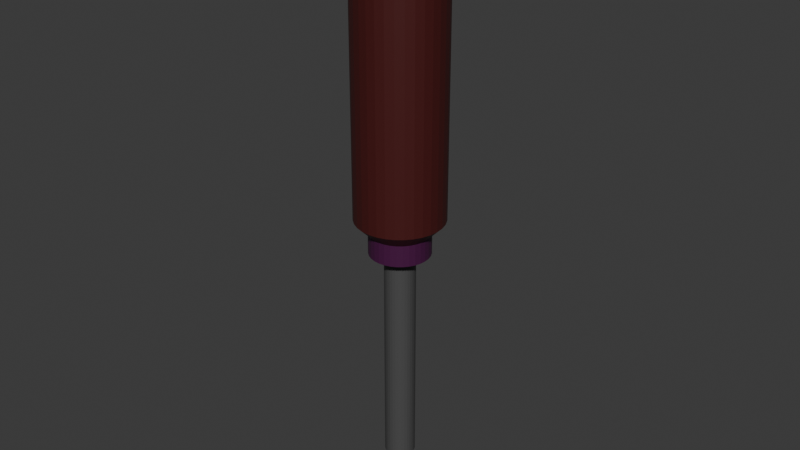 # Source: obeng_plus.blend  (saved by Blender 5.1.29; exported with 4.5.12 LTS)
import bpy
from mathutils import Matrix  # noqa: F401  (used for matrix-valued properties, if any)

bpy.ops.wm.read_factory_settings(use_empty=True)
scene = bpy.context.scene
scene.name = 'Scene'

# ---- collections
col_collection = bpy.data.collections.new('Collection'); scene.collection.children.link(col_collection)

# ---- materials (node trees are filled in below, after node groups)
mat_material_001 = bpy.data.materials.new('Material.001')
mat_material_001.use_backface_culling_lightprobe_volume = False
mat_material_002 = bpy.data.materials.new('Material.002')
mat_material_002.use_backface_culling_lightprobe_volume = False
mat_material_003 = bpy.data.materials.new('Material.003')
mat_material_003.use_backface_culling_lightprobe_volume = False

# ---- material node trees
mat_material_001.use_nodes = True; mat_material_001.node_tree.nodes.clear()
_N = mat_material_001.node_tree.nodes; _L = mat_material_001.node_tree.links
n0 = _N.new('ShaderNodeBsdfPrincipled'); n0.name = 'Principled BSDF'; n0.location = (-200, 100)
n0.inputs[0].default_value = (0.07532, 0.07532, 0.07532, 1.0)
n1 = _N.new('ShaderNodeOutputMaterial'); n1.name = 'Material Output'; n1.location = (200, 100)
_L.new(n0.outputs[0], n1.inputs[0])
n1.is_active_output = True
mat_material_002.use_nodes = True; mat_material_002.node_tree.nodes.clear()
_N = mat_material_002.node_tree.nodes; _L = mat_material_002.node_tree.links
n0 = _N.new('ShaderNodeBsdfPrincipled'); n0.name = 'Principled BSDF'; n0.location = (-200, 100)
n0.inputs[0].default_value = (0.0672, 0.008649, 0.008012, 1.0)
n1 = _N.new('ShaderNodeOutputMaterial'); n1.name = 'Material Output'; n1.location = (200, 100)
_L.new(n0.outputs[0], n1.inputs[0])
n1.is_active_output = True
mat_material_003.use_nodes = True; mat_material_003.node_tree.nodes.clear()
_N = mat_material_003.node_tree.nodes; _L = mat_material_003.node_tree.links
n0 = _N.new('ShaderNodeBsdfPrincipled'); n0.name = 'Principled BSDF'; n0.location = (-200, 100)
n0.inputs[0].default_value = (0.0672, 0.005441, 0.05545, 1.0)
n1 = _N.new('ShaderNodeOutputMaterial'); n1.name = 'Material Output'; n1.location = (200, 100)
_L.new(n0.outputs[0], n1.inputs[0])
n1.is_active_output = True

# ---- world
world_world = bpy.data.worlds.new('World'); scene.world = world_world
world_world.use_nodes = True; world_world.node_tree.nodes.clear()
_N = world_world.node_tree.nodes; _L = world_world.node_tree.links
n0 = _N.new('ShaderNodeOutputWorld'); n0.name = 'World Output'; n0.location = (200, 100)
n1 = _N.new('ShaderNodeBackground'); n1.name = 'Background'; n1.location = (-200, 100)
n1.inputs[0].default_value = (0.05088, 0.05088, 0.05088, 1.0)
_L.new(n1.outputs[0], n0.inputs[0])
n0.is_active_output = True
world_world.color = (0.05088, 0.05088, 0.05088)
world_world.sun_shadow_jitter_overblur = 0.0

# ---- meshes
me_cylinder = bpy.data.meshes.new('Cylinder')
me_cylinder.from_pydata([(0.0805, 0.3916, -9.153), (0.002757, 1.149, -0.7149), (0.1551, 0.369, -9.153), (0.2268, 1.127, -0.7149), (0.2237, 0.3323, -9.153), (0.4422, 1.061, -0.7149), (0.2837, 0.2829, -9.153), (0.6406, 0.955, -0.7149), (0.3329, 0.2228, -9.153), (0.8143, 0.8121, -0.7149), (0.3694, 0.1541, -9.153), (0.9568, 0.638, -0.7149), (0.3918, 0.07943, -9.153), (1.062, 0.4393, -0.7149), (0.3993, 0.00163, -9.153), (1.127, 0.2238, -0.7149), (0.3914, -0.07636, -9.153), (1.149, -0.0003606, -0.7149), (0.3684, -0.1515, -9.153), (1.126, -0.2244, -0.7149), (0.3311, -0.2209, -9.153), (1.06, -0.4399, -0.7149), (0.281, -0.2818, -9.153), (0.9534, -0.6384, -0.7149), (0.22, -0.3317, -9.153), (0.8102, -0.8124, -0.7149), (0.1505, -0.3688, -9.153), (0.6358, -0.9552, -0.7149), (0.0753, -0.3916, -9.153), (0.437, -1.061, -0.7149), (-0.002712, -0.3993, -9.153), (0.2214, -1.127, -0.7149), (-0.08049, -0.3916, -9.153), (-0.002757, -1.149, -0.7149), (-0.1551, -0.369, -9.153), (-0.2268, -1.127, -0.7149), (-0.2237, -0.3323, -9.153), (-0.4422, -1.061, -0.7149), (-0.2837, -0.2829, -9.153), (-0.6406, -0.955, -0.7149), (-0.3329, -0.2228, -9.153), (-0.8143, -0.8121, -0.7149), (-0.3694, -0.1541, -9.153), (-0.9568, -0.638, -0.7149), (-0.3918, -0.07943, -9.153), (-1.062, -0.4393, -0.7149), (-0.3993, -0.00163, -9.153), (-1.127, -0.2238, -0.7149), (-0.3914, 0.07636, -9.153), (-1.149, 0.0003605, -0.7149), (-0.3684, 0.1515, -9.153), (-1.126, 0.2244, -0.7149), (-0.3311, 0.2209, -9.153), (-1.06, 0.4399, -0.7149), (-0.281, 0.2818, -9.153), (-0.9534, 0.6384, -0.7149), (-0.22, 0.3317, -9.153), (-0.8102, 0.8124, -0.7149), (-0.1505, 0.3688, -9.153), (-0.6358, 0.9552, -0.7149), (-0.07529, 0.3916, -9.153), (-0.437, 1.061, -0.7149), (0.002716, 0.3993, -9.153), (-0.2214, 1.127, -0.7149), (0.2268, 1.127, 2.687), (0.002757, 1.149, 2.687), (0.4422, 1.061, 2.687), (0.6406, 0.955, 2.687), (0.8143, 0.8121, 2.687), (0.9568, 0.638, 2.687), (1.062, 0.4393, 2.687), (1.127, 0.2238, 2.687), (1.149, -0.0003606, 2.687), (1.126, -0.2244, 2.687), (1.06, -0.4399, 2.687), (0.9534, -0.6384, 2.687), (0.8102, -0.8124, 2.687), (0.6358, -0.9552, 2.687), (0.437, -1.061, 2.687), (0.2214, -1.127, 2.687), (-0.002757, -1.149, 2.687), (-0.2268, -1.127, 2.687), (-0.4422, -1.061, 2.687), (-0.6406, -0.955, 2.687), (-0.8143, -0.8121, 2.687), (-0.9568, -0.638, 2.687), (-1.062, -0.4393, 2.687), (-1.127, -0.2238, 2.687), (-1.149, 0.0003605, 2.687), (-1.126, 0.2244, 2.687), (-1.06, 0.4399, 2.687), (-0.9534, 0.6384, 2.687), (-0.8102, 0.8124, 2.687), (-0.6358, 0.9552, 2.687), (-0.437, 1.061, 2.687), (-0.2214, 1.127, 2.687), (0.167, 0.8259, 4.42), (0.2268, 1.127, 4.115), (0.002757, 1.149, 4.115), (0.002739, 0.8421, 4.42), (0.3247, 0.778, 4.42), (0.4422, 1.061, 4.115), (0.47, 0.7003, 4.42), (0.6406, 0.955, 4.115), (0.5972, 0.5956, 4.42), (0.8143, 0.8121, 4.115), (0.7015, 0.4681, 4.42), (0.9568, 0.638, 4.115), (0.7789, 0.3226, 4.42), (1.062, 0.4393, 4.115), (0.8264, 0.1647, 4.42), (1.127, 0.2238, 4.115), (0.8421, 0.0004538, 4.42), (1.149, -0.0003606, 4.115), (0.8255, -0.1639, 4.42), (1.126, -0.2244, 4.115), (0.7771, -0.3219, 4.42), (1.06, -0.4399, 4.115), (0.6989, -0.4676, 4.42), (0.9534, -0.6384, 4.115), (0.5937, -0.5953, 4.42), (0.8102, -0.8124, 4.115), (0.4657, -0.7001, 4.42), (0.6358, -0.9552, 4.115), (0.3198, -0.778, 4.42), (0.437, -1.061, 4.115), (0.1616, -0.8259, 4.42), (0.2214, -1.127, 4.115), (-0.002739, -0.8421, 4.42), (-0.002757, -1.149, 4.115), (-0.167, -0.8259, 4.42), (-0.2268, -1.127, 4.115), (-0.3247, -0.778, 4.42), (-0.4422, -1.061, 4.115), (-0.47, -0.7003, 4.42), (-0.6406, -0.955, 4.115), (-0.5972, -0.5956, 4.42), (-0.8143, -0.8121, 4.115), (-0.7015, -0.4681, 4.42), (-0.9568, -0.638, 4.115), (-0.7789, -0.3226, 4.42), (-1.062, -0.4393, 4.115), (-0.8264, -0.1647, 4.42), (-1.127, -0.2238, 4.115), (-0.8421, -0.0004534, 4.42), (-1.149, 0.0003605, 4.115), (-0.8255, 0.1639, 4.42), (-1.126, 0.2244, 4.115), (-0.7771, 0.3219, 4.42), (-1.06, 0.4399, 4.115), (-0.6989, 0.4676, 4.42), (-0.9534, 0.6384, 4.115), (-0.5937, 0.5953, 4.42), (-0.8102, 0.8124, 4.115), (-0.4657, 0.7001, 4.42), (-0.6358, 0.9552, 4.115), (-0.3198, 0.778, 4.42), (-0.437, 1.061, 4.115), (-0.1616, 0.8259, 4.42), (-0.2214, 1.127, 4.115), (0.002736, 0.7877, -2.995), (0.002757, 1.149, -2.636), (0.1563, 0.7725, -2.995), (0.2268, 1.127, -2.636), (0.3039, 0.7277, -2.995), (0.4422, 1.061, -2.636), (0.4397, 0.655, -2.995), (0.6406, 0.955, -2.636), (0.5587, 0.5572, -2.995), (0.8143, 0.8121, -2.636), (0.6562, 0.4379, -2.995), (0.9568, 0.638, -2.636), (0.7285, 0.3019, -2.995), (1.062, 0.4393, -2.636), (0.7729, 0.1542, -2.995), (1.127, 0.2238, -2.636), (0.7877, 0.0005983, -2.995), (1.149, -0.0003606, -2.636), (0.7721, -0.1531, -2.995), (1.126, -0.2244, -2.636), (0.7269, -0.301, -2.995), (1.06, -0.4399, -2.636), (0.6536, -0.4373, -2.995), (0.9534, -0.6384, -2.636), (0.5552, -0.5568, -2.995), (0.8102, -0.8124, -2.636), (0.4355, -0.6548, -2.995), (0.6358, -0.9552, -2.636), (0.299, -0.7277, -2.995), (0.437, -1.061, -2.636), (0.151, -0.7725, -2.995), (0.2214, -1.127, -2.636), (-0.002736, -0.7877, -2.995), (-0.002757, -1.149, -2.636), (-0.1563, -0.7725, -2.995), (-0.2268, -1.127, -2.636), (-0.3039, -0.7277, -2.995), (-0.4422, -1.061, -2.636), (-0.4397, -0.655, -2.995), (-0.6406, -0.955, -2.636), (-0.5587, -0.5572, -2.995), (-0.8143, -0.8121, -2.636), (-0.6562, -0.4379, -2.995), (-0.9568, -0.638, -2.636), (-0.7285, -0.3019, -2.995), (-1.062, -0.4393, -2.636), (-0.7729, -0.1542, -2.995), (-1.127, -0.2238, -2.636), (-0.7877, -0.0005982, -2.995), (-1.149, 0.0003605, -2.636), (-0.7721, 0.1531, -2.995), (-1.126, 0.2244, -2.636), (-0.7269, 0.301, -2.995), (-1.06, 0.4399, -2.636), (-0.6536, 0.4373, -2.995), (-0.9534, 0.6384, -2.636), (-0.5552, 0.5568, -2.995), (-0.8102, 0.8124, -2.636), (-0.4355, 0.6548, -2.995), (-0.6358, 0.9552, -2.636), (-0.299, 0.7277, -2.995), (-0.437, 1.061, -2.636), (-0.151, 0.7725, -2.995), (-0.2214, 1.127, -2.636), (0.002736, 0.7877, -3.56), (-0.151, 0.7725, -3.56), (-0.299, 0.7277, -3.56), (-0.4355, 0.6548, -3.56), (-0.5552, 0.5568, -3.56), (-0.6536, 0.4373, -3.56), (-0.7269, 0.301, -3.56), (-0.7721, 0.1531, -3.56), (-0.7877, -0.0005982, -3.56), (-0.7729, -0.1542, -3.56), (-0.7285, -0.3019, -3.56), (-0.6562, -0.4379, -3.56), (-0.5587, -0.5572, -3.56), (-0.4397, -0.655, -3.56), (-0.3039, -0.7277, -3.56), (-0.1563, -0.7725, -3.56), (-0.002736, -0.7877, -3.56), (0.151, -0.7725, -3.56), (0.299, -0.7277, -3.56), (0.4355, -0.6548, -3.56), (0.5552, -0.5568, -3.56), (0.6536, -0.4373, -3.56), (0.7269, -0.301, -3.56), (0.7721, -0.1531, -3.56), (0.7877, 0.0005983, -3.56), (0.7729, 0.1542, -3.56), (0.7285, 0.3019, -3.56), (0.6562, 0.4379, -3.56), (0.5587, 0.5572, -3.56), (0.4397, 0.655, -3.56), (0.3039, 0.7277, -3.56), (0.1563, 0.7725, -3.56), (-0.07529, 0.3916, -3.56), (-0.151, 0.7725, -3.56), (-0.1505, 0.3688, -3.56), (-0.299, 0.7277, -3.56), (-0.22, 0.3317, -3.56), (-0.4355, 0.6548, -3.56), (-0.281, 0.2818, -3.56), (-0.5552, 0.5568, -3.56), (-0.3311, 0.2209, -3.56), (-0.6536, 0.4373, -3.56), (-0.3684, 0.1515, -3.56), (-0.7269, 0.301, -3.56), (-0.3914, 0.07636, -3.56), (-0.7721, 0.1531, -3.56), (-0.3993, -0.00163, -3.56), (-0.7877, -0.0005982, -3.56), (-0.3918, -0.07943, -3.56), (-0.7729, -0.1542, -3.56), (-0.3694, -0.1541, -3.56), (-0.7285, -0.3019, -3.56), (-0.3329, -0.2228, -3.56), (-0.6562, -0.4379, -3.56), (-0.2837, -0.2829, -3.56), (-0.5587, -0.5572, -3.56), (-0.2237, -0.3323, -3.56), (-0.4397, -0.655, -3.56), (-0.1551, -0.369, -3.56), (-0.3039, -0.7277, -3.56), (-0.08049, -0.3916, -3.56), (-0.1563, -0.7725, -3.56), (-0.002714, -0.3993, -3.56), (-0.002736, -0.7877, -3.56), (0.0753, -0.3916, -3.56), (0.151, -0.7725, -3.56), (0.1505, -0.3688, -3.56), (0.299, -0.7277, -3.56), (0.22, -0.3317, -3.56), (0.4355, -0.6548, -3.56), (0.281, -0.2818, -3.56), (0.5552, -0.5568, -3.56), (0.3311, -0.2209, -3.56), (0.6536, -0.4373, -3.56), (0.3684, -0.1515, -3.56), (0.7269, -0.301, -3.56), (0.3914, -0.07636, -3.56), (0.7721, -0.1531, -3.56), (0.3993, 0.00163, -3.56), (0.7877, 0.0005983, -3.56), (0.3918, 0.07943, -3.56), (0.7729, 0.1542, -3.56), (0.3694, 0.1541, -3.56), (0.7285, 0.3019, -3.56), (0.3329, 0.2228, -3.56), (0.6562, 0.4379, -3.56), (0.2837, 0.2829, -3.56), (0.5587, 0.5572, -3.56), (0.2237, 0.3323, -3.56), (0.4397, 0.655, -3.56), (0.1551, 0.369, -3.56), (0.3039, 0.7277, -3.56), (0.002736, 0.7877, -3.56), (0.002714, 0.3993, -3.56), (0.08049, 0.3916, -3.56), (0.1563, 0.7725, -3.56), (0.1551, 0.369, -9.543), (-1.55e-05, 5.169e-06, -9.933), (0.0805, 0.3916, -9.543), (0.2837, 0.2829, -9.543), (0.2237, 0.3323, -9.543), (0.3694, 0.1541, -9.543), (0.3329, 0.2228, -9.543), (0.3993, 0.00163, -9.543), (0.3918, 0.07943, -9.543), (0.3684, -0.1515, -9.543), (0.3914, -0.07636, -9.543), (0.281, -0.2818, -9.543), (0.3311, -0.2209, -9.543), (0.1505, -0.3688, -9.543), (0.22, -0.3317, -9.543), (-0.002712, -0.3993, -9.543), (0.0753, -0.3916, -9.543), (-0.1551, -0.369, -9.543), (-0.08049, -0.3916, -9.543), (-0.2837, -0.2829, -9.543), (-0.2237, -0.3323, -9.543), (-0.3694, -0.1541, -9.543), (-0.3329, -0.2228, -9.543), (-0.3993, -0.00163, -9.543), (-0.3918, -0.07943, -9.543), (-0.3684, 0.1515, -9.543), (-0.3914, 0.07636, -9.543), (-0.281, 0.2818, -9.543), (-0.3311, 0.2209, -9.543), (-0.1505, 0.3688, -9.543), (-0.22, 0.3317, -9.543), (-0.07529, 0.3916, -9.543), (0.002716, 0.3993, -9.543), (-0.0002626, 0.001951, -10.07), (0.08025, 0.3936, -9.681), (0.399, 0.003577, -9.681), (0.3916, 0.08138, -9.681), (0.3911, -0.07441, -9.681), (-0.002962, -0.3973, -9.681), (0.07505, -0.3896, -9.681), (-0.08074, -0.3897, -9.681), (-0.3995, 0.0003171, -9.681), (-0.3921, -0.07749, -9.681), (-0.3916, 0.0783, -9.681), (-0.07554, 0.3935, -9.681), (0.002466, 0.4012, -9.681)], [], [(166, 168, 252, 253), (210, 212, 230, 231), (192, 194, 239, 240), (174, 176, 248, 249), (218, 220, 226, 227), (200, 202, 235, 236), (182, 184, 244, 245), (262, 260, 56, 54), (208, 210, 231, 232), (190, 192, 240, 241), (172, 174, 249, 250), (216, 218, 227, 228), (198, 200, 236, 237), (180, 182, 245, 246), (162, 164, 254, 255), (206, 208, 232, 233), (188, 190, 241, 242), (170, 172, 250, 251), (214, 216, 228, 229), (196, 198, 237, 238), (178, 180, 246, 247), (160, 162, 255, 224), (204, 206, 233, 234), (186, 188, 242, 243), (168, 170, 251, 252), (222, 160, 224, 225), (212, 214, 229, 230), (194, 196, 238, 239), (176, 178, 247, 248), (49, 47, 87, 88), (220, 222, 225, 226), (202, 204, 234, 235), (184, 186, 243, 244), (5, 3, 64, 66), (23, 21, 74, 75), (41, 39, 83, 84), (59, 57, 92, 93), (15, 13, 70, 71), (33, 31, 79, 80), (51, 49, 88, 89), (7, 5, 66, 67), (25, 23, 75, 76), (43, 41, 84, 85), (61, 59, 93, 94), (17, 15, 71, 72), (35, 33, 80, 81), (53, 51, 89, 90), (9, 7, 67, 68), (27, 25, 76, 77), (45, 43, 85, 86), (63, 61, 94, 95), (19, 17, 72, 73), (37, 35, 81, 82), (55, 53, 90, 91), (11, 9, 68, 69), (29, 27, 77, 78), (47, 45, 86, 87), (3, 1, 65, 64), (1, 63, 95, 65), (21, 19, 73, 74), (39, 37, 82, 83), (57, 55, 91, 92), (13, 11, 69, 70), (31, 29, 78, 79), (97, 98, 99, 96), (101, 97, 96, 100), (103, 101, 100, 102), (105, 103, 102, 104), (107, 105, 104, 106), (109, 107, 106, 108), (111, 109, 108, 110), (113, 111, 110, 112), (115, 113, 112, 114), (117, 115, 114, 116), (119, 117, 116, 118), (121, 119, 118, 120), (123, 121, 120, 122), (125, 123, 122, 124), (127, 125, 124, 126), (129, 127, 126, 128), (131, 129, 128, 130), (133, 131, 130, 132), (135, 133, 132, 134), (137, 135, 134, 136), (139, 137, 136, 138), (141, 139, 138, 140), (143, 141, 140, 142), (145, 143, 142, 144), (147, 145, 144, 146), (149, 147, 146, 148), (151, 149, 148, 150), (153, 151, 150, 152), (155, 153, 152, 154), (157, 155, 154, 156), (159, 157, 156, 158), (98, 159, 158, 99), (64, 65, 98, 97), (96, 99, 158, 156, 154, 152, 150, 148, 146, 144, 142, 140, 138, 136, 134, 132, 130, 128, 126, 124, 122, 120, 118, 116, 114, 112, 110, 108, 106, 104, 102, 100), (66, 64, 97, 101), (65, 95, 159, 98), (67, 66, 101, 103), (68, 67, 103, 105), (69, 68, 105, 107), (70, 69, 107, 109), (71, 70, 109, 111), (72, 71, 111, 113), (73, 72, 113, 115), (74, 73, 115, 117), (75, 74, 117, 119), (76, 75, 119, 121), (77, 76, 121, 123), (78, 77, 123, 125), (79, 78, 125, 127), (80, 79, 127, 129), (81, 80, 129, 131), (82, 81, 131, 133), (83, 82, 133, 135), (84, 83, 135, 137), (85, 84, 137, 139), (86, 85, 139, 141), (87, 86, 141, 143), (88, 87, 143, 145), (89, 88, 145, 147), (90, 89, 147, 149), (91, 90, 149, 151), (92, 91, 151, 153), (93, 92, 153, 155), (94, 93, 155, 157), (95, 94, 157, 159), (161, 163, 162, 160), (163, 165, 164, 162), (165, 167, 166, 164), (167, 169, 168, 166), (169, 171, 170, 168), (171, 173, 172, 170), (173, 175, 174, 172), (175, 177, 176, 174), (177, 179, 178, 176), (179, 181, 180, 178), (181, 183, 182, 180), (183, 185, 184, 182), (185, 187, 186, 184), (187, 189, 188, 186), (189, 191, 190, 188), (191, 193, 192, 190), (193, 195, 194, 192), (195, 197, 196, 194), (197, 199, 198, 196), (199, 201, 200, 198), (201, 203, 202, 200), (203, 205, 204, 202), (205, 207, 206, 204), (207, 209, 208, 206), (209, 211, 210, 208), (211, 213, 212, 210), (213, 215, 214, 212), (215, 217, 216, 214), (217, 219, 218, 216), (219, 221, 220, 218), (221, 223, 222, 220), (223, 161, 160, 222), (164, 166, 253, 254), (161, 1, 3, 163), (223, 63, 1, 161), (163, 3, 5, 165), (165, 5, 7, 167), (167, 7, 9, 169), (169, 9, 11, 171), (171, 11, 13, 173), (173, 13, 15, 175), (175, 15, 17, 177), (177, 17, 19, 179), (179, 19, 21, 181), (181, 21, 23, 183), (183, 23, 25, 185), (185, 25, 27, 187), (187, 27, 29, 189), (189, 29, 31, 191), (191, 31, 33, 193), (193, 33, 35, 195), (195, 35, 37, 197), (197, 37, 39, 199), (199, 39, 41, 201), (201, 41, 43, 203), (203, 43, 45, 205), (205, 45, 47, 207), (207, 47, 49, 209), (209, 49, 51, 211), (211, 51, 53, 213), (213, 53, 55, 215), (215, 55, 57, 217), (217, 57, 59, 219), (219, 59, 61, 221), (221, 61, 63, 223), (306, 304, 12, 10), (288, 286, 30, 28), (314, 312, 4, 2), (296, 294, 22, 20), (278, 276, 40, 38), (260, 258, 58, 56), (304, 302, 14, 12), (286, 284, 32, 30), (268, 266, 50, 48), (312, 310, 6, 4), (294, 292, 24, 22), (276, 274, 42, 40), (258, 256, 60, 58), (302, 300, 16, 14), (284, 282, 34, 32), (266, 264, 52, 50), (310, 308, 8, 6), (292, 290, 26, 24), (274, 272, 44, 42), (256, 317, 62, 60), (317, 318, 0, 62), (300, 298, 18, 16), (282, 280, 36, 34), (264, 262, 54, 52), (308, 306, 10, 8), (290, 288, 28, 26), (272, 270, 46, 44), (318, 314, 2, 0), (298, 296, 20, 18), (280, 278, 38, 36), (317, 256, 257, 316), (256, 258, 259, 257), (258, 260, 261, 259), (260, 262, 263, 261), (262, 264, 265, 263), (264, 266, 267, 265), (266, 268, 269, 267), (268, 270, 271, 269), (270, 272, 273, 271), (272, 274, 275, 273), (274, 276, 277, 275), (276, 278, 279, 277), (278, 280, 281, 279), (280, 282, 283, 281), (282, 284, 285, 283), (284, 286, 287, 285), (286, 288, 289, 287), (288, 290, 291, 289), (290, 292, 293, 291), (292, 294, 295, 293), (294, 296, 297, 295), (296, 298, 299, 297), (298, 300, 301, 299), (300, 302, 303, 301), (302, 304, 305, 303), (304, 306, 307, 305), (306, 308, 309, 307), (308, 310, 311, 309), (310, 312, 313, 311), (312, 314, 315, 313), (314, 318, 319, 315), (318, 317, 316, 319), (316, 257, 225, 224), (270, 268, 48, 46), (257, 259, 226, 225), (259, 261, 227, 226), (261, 263, 228, 227), (263, 265, 229, 228), (265, 267, 230, 229), (267, 269, 231, 230), (269, 271, 232, 231), (271, 273, 233, 232), (273, 275, 234, 233), (275, 277, 235, 234), (277, 279, 236, 235), (279, 281, 237, 236), (281, 283, 238, 237), (283, 285, 239, 238), (285, 287, 240, 239), (287, 289, 241, 240), (289, 291, 242, 241), (291, 293, 243, 242), (293, 295, 244, 243), (295, 297, 245, 244), (297, 299, 246, 245), (299, 301, 247, 246), (301, 303, 248, 247), (303, 305, 249, 248), (305, 307, 250, 249), (307, 309, 251, 250), (309, 311, 252, 251), (311, 313, 253, 252), (313, 315, 254, 253), (315, 319, 255, 254), (319, 316, 224, 255), (321, 322, 320), (321, 324, 323), (321, 326, 325), (321, 330, 329), (321, 332, 331), (321, 334, 333), (351, 352, 365, 364), (321, 338, 337), (321, 340, 339), (321, 342, 341), (321, 346, 345), (321, 348, 347), (321, 350, 349), (321, 349, 351), (321, 320, 324), (321, 323, 326), (321, 325, 328), (321, 329, 332), (321, 331, 334), (321, 333, 336), (321, 328, 356, 353), (321, 337, 340), (321, 339, 342), (321, 341, 344), (335, 338, 360, 358), (321, 345, 348), (321, 347, 350), (0, 2, 320, 322), (2, 4, 324, 320), (62, 0, 322, 352), (4, 6, 323, 324), (6, 8, 326, 323), (8, 10, 325, 326), (10, 12, 328, 325), (12, 14, 327, 328), (14, 16, 330, 327), (16, 18, 329, 330), (18, 20, 332, 329), (20, 22, 331, 332), (22, 24, 334, 331), (24, 26, 333, 334), (26, 28, 336, 333), (28, 30, 335, 336), (30, 32, 338, 335), (32, 34, 337, 338), (34, 36, 340, 337), (36, 38, 339, 340), (38, 40, 342, 339), (40, 42, 341, 342), (42, 44, 344, 341), (44, 46, 343, 344), (46, 48, 346, 343), (48, 50, 345, 346), (50, 52, 348, 345), (52, 54, 347, 348), (54, 56, 350, 347), (56, 58, 349, 350), (58, 60, 351, 349), (60, 62, 352, 351), (353, 356, 355), (353, 359, 358), (353, 362, 361), (353, 365, 354), (353, 355, 357), (353, 358, 360), (353, 361, 363), (353, 364, 365), (328, 327, 355, 356), (322, 321, 353, 354), (321, 336, 359, 353), (336, 335, 358, 359), (330, 321, 353, 357), (321, 344, 362, 353), (327, 330, 357, 355), (321, 351, 364, 353), (344, 343, 361, 362), (338, 321, 353, 360), (343, 346, 363, 361), (346, 321, 353, 363), (352, 322, 354, 365)])
me_cylinder.polygons.foreach_set('material_index', [2, 2, 2, 2, 2, 2, 2, 0, 2, 2, 2, 2, 2, 2, 2, 2, 2, 2, 2, 2, 2, 2, 2, 2, 2, 2, 2, 2, 2, 1, 2, 2, 2, 1, 1, 1, 1, 1, 1, 1, 1, 1, 1, 1, 1, 1, 1, 1, 1, 1, 1, 1, 1, 1, 1, 1, 1, 1, 1, 1, 1, 1, 1, 1, 1, 1, 1, 1, 1, 1, 1, 1, 1, 1, 1, 1, 1, 1, 1, 1, 1, 1, 1, 1, 1, 1, 1, 1, 1, 1, 1, 1, 1, 1, 1, 1, 1, 1, 1, 1, 1, 1, 1, 1, 1, 1, 1, 1, 1, 1, 1, 1, 1, 1, 1, 1, 1, 1, 1, 1, 1, 1, 1, 1, 1, 1, 1, 1, 1, 1, 1, 1, 1, 1, 1, 1, 1, 1, 1, 1, 1, 1, 1, 1, 1, 1, 1, 1, 1, 1, 1, 1, 1, 1, 1, 1, 1, 1, 1, 1, 1, 2, 1, 1, 1, 1, 1, 1, 1, 1, 1, 1, 1, 1, 1, 1, 1, 1, 1, 1, 1, 1, 1, 1, 1, 1, 1, 1, 1, 1, 1, 1, 1, 1, 0, 0, 0, 0, 0, 0, 0, 0, 0, 0, 0, 0, 0, 0, 0, 0, 0, 0, 0, 0, 0, 0, 0, 0, 0, 0, 0, 0, 0, 0, 2, 2, 2, 2, 2, 2, 2, 2, 2, 2, 2, 2, 2, 2, 2, 2, 2, 2, 2, 2, 2, 2, 2, 2, 2, 2, 2, 2, 2, 2, 2, 2, 2, 0, 2, 2, 2, 2, 2, 2, 2, 2, 2, 2, 2, 2, 2, 2, 2, 2, 2, 2, 2, 2, 2, 2, 2, 2, 2, 2, 2, 2, 2, 2, 2, 0, 0, 0, 0, 0, 0, 0, 0, 0, 0, 0, 0, 0, 0, 0, 0, 0, 0, 0, 0, 0, 0, 0, 0, 0, 0, 0, 0, 0, 0, 0, 0, 0, 0, 0, 0, 0, 0, 0, 0, 0, 0, 0, 0, 0, 0, 0, 0, 0, 0, 0, 0, 0, 0, 0, 0, 0, 0, 0, 0, 0, 0, 0, 0, 0, 0, 0, 0, 0, 0, 0, 0, 0, 0, 0, 0, 0, 0, 0, 0])
_uv = me_cylinder.uv_layers.new(name='UVMap')
_uv.uv.foreach_set('vector', [0.9063, 0.5, 0.875, 0.5, 0.875, 0.5, 0.9063, 0.5, 0.2187, 0.5, 0.1875, 0.5, 0.1875, 0.5, 0.2187, 0.5, 0.5, 0.5, 0.4688, 0.5, 0.4688, 0.5, 0.5, 0.5, 0.7812, 0.5, 0.75, 0.5, 0.75, 0.5, 0.7812, 0.5, 0.09375, 0.5, 0.0625, 0.5, 0.0625, 0.5, 0.09375, 0.5, 0.375, 0.5, 0.3437, 0.5, 0.3437, 0.5, 0.375, 0.5, 0.6562, 0.5, 0.625, 0.5, 0.625, 0.5, 0.6562, 0.5, 0.6911, 0.3089, 0.7039, 0.3193, 0.7039, 0.3193, 0.6911, 0.3089, 0.25, 0.5, 0.2187, 0.5, 0.2187, 0.5, 0.25, 0.5, 0.5313, 0.5, 0.5, 0.5, 0.5, 0.5, 0.5313, 0.5, 0.8125, 0.5, 0.7812, 0.5, 0.7812, 0.5, 0.8125, 0.5, 0.125, 0.5, 0.09375, 0.5, 0.09375, 0.5, 0.125, 0.5, 0.4063, 0.5, 0.375, 0.5, 0.375, 0.5, 0.4063, 0.5, 0.6875, 0.5, 0.6562, 0.5, 0.6562, 0.5, 0.6875, 0.5, 0.9688, 0.5, 0.9375, 0.5, 0.9375, 0.5, 0.9688, 0.5, 0.2812, 0.5, 0.25, 0.5, 0.25, 0.5, 0.2812, 0.5, 0.5625, 0.5, 0.5313, 0.5, 0.5313, 0.5, 0.5625, 0.5, 0.8437, 0.5, 0.8125, 0.5, 0.8125, 0.5, 0.8437, 0.5, 0.1562, 0.5, 0.125, 0.5, 0.125, 0.5, 0.1562, 0.5, 0.4375, 0.5, 0.4063, 0.5, 0.4063, 0.5, 0.4375, 0.5, 0.7187, 0.5, 0.6875, 0.5, 0.6875, 0.5, 0.7187, 0.5, 0.9951, 0.5, 0.9688, 0.5, 0.9688, 0.5, 0.9951, 0.5, 0.3125, 0.5, 0.2812, 0.5, 0.2812, 0.5, 0.3125, 0.5, 0.5938, 0.5, 0.5625, 0.5, 0.5625, 0.5, 0.5938, 0.5, 0.875, 0.5, 0.8437, 0.5, 0.8437, 0.5, 0.875, 0.5, 0.03125, 0.5, 0.00491, 0.5, 0.00491, 0.5, 0.03125, 0.5, 0.1875, 0.5, 0.1562, 0.5, 0.1562, 0.5, 0.1875, 0.5, 0.4688, 0.5, 0.4375, 0.5, 0.4375, 0.5, 0.4688, 0.5, 0.75, 0.5, 0.7187, 0.5, 0.7187, 0.5, 0.75, 0.5, 0.25, 1.0, 0.2812, 1.0, 0.2812, 1.0, 0.25, 1.0, 0.0625, 0.5, 0.03125, 0.5, 0.03125, 0.5, 0.0625, 0.5, 0.3437, 0.5, 0.3125, 0.5, 0.3125, 0.5, 0.3437, 0.5, 0.625, 0.5, 0.5938, 0.5, 0.5938, 0.5, 0.625, 0.5, 0.9375, 1.0, 0.9688, 1.0, 0.9688, 1.0, 0.9375, 1.0, 0.6562, 1.0, 0.6875, 1.0, 0.6875, 1.0, 0.6562, 1.0, 0.375, 1.0, 0.4062, 1.0, 0.4062, 1.0, 0.375, 1.0, 0.09375, 1.0, 0.125, 1.0, 0.125, 1.0, 0.09375, 1.0, 0.7812, 1.0, 0.8125, 1.0, 0.8125, 1.0, 0.7812, 1.0, 0.5, 1.0, 0.5312, 1.0, 0.5312, 1.0, 0.5, 1.0, 0.2188, 1.0, 0.25, 1.0, 0.25, 1.0, 0.2188, 1.0, 0.9062, 1.0, 0.9375, 1.0, 0.9375, 1.0, 0.9062, 1.0, 0.625, 1.0, 0.6562, 1.0, 0.6562, 1.0, 0.625, 1.0, 0.3438, 1.0, 0.375, 1.0, 0.375, 1.0, 0.3438, 1.0, 0.0625, 1.0, 0.09375, 1.0, 0.09375, 1.0, 0.0625, 1.0, 0.75, 1.0, 0.7812, 1.0, 0.7812, 1.0, 0.75, 1.0, 0.4688, 1.0, 0.5, 1.0, 0.5, 1.0, 0.4688, 1.0, 0.1875, 1.0, 0.2188, 1.0, 0.2188, 1.0, 0.1875, 1.0, 0.875, 1.0, 0.9062, 1.0, 0.9062, 1.0, 0.875, 1.0, 0.5938, 1.0, 0.625, 1.0, 0.625, 1.0, 0.5938, 1.0, 0.3125, 1.0, 0.3438, 1.0, 0.3438, 1.0, 0.3125, 1.0, 0.03125, 1.0, 0.0625, 1.0, 0.0625, 1.0, 0.03125, 1.0, 0.7188, 1.0, 0.75, 1.0, 0.75, 1.0, 0.7188, 1.0, 0.4375, 1.0, 0.4688, 1.0, 0.4688, 1.0, 0.4375, 1.0, 0.1562, 1.0, 0.1875, 1.0, 0.1875, 1.0, 0.1562, 1.0, 0.8438, 1.0, 0.875, 1.0, 0.875, 1.0, 0.8438, 1.0, 0.5625, 1.0, 0.5938, 1.0, 0.5938, 1.0, 0.5625, 1.0, 0.2812, 1.0, 0.3125, 1.0, 0.3125, 1.0, 0.2812, 1.0, 0.9688, 1.0, 1.0, 1.0, 1.0, 1.0, 0.9688, 1.0, 0.0, 1.0, 0.03125, 1.0, 0.03125, 1.0, 0.0, 1.0, 0.6875, 1.0, 0.7188, 1.0, 0.7188, 1.0, 0.6875, 1.0, 0.4062, 1.0, 0.4375, 1.0, 0.4375, 1.0, 0.4062, 1.0, 0.125, 1.0, 0.1562, 1.0, 0.1562, 1.0, 0.125, 1.0, 0.8125, 1.0, 0.8438, 1.0, 0.8438, 1.0, 0.8125, 1.0, 0.5312, 1.0, 0.5625, 1.0, 0.5625, 1.0, 0.5312, 1.0, 0.2968, 0.4854, 0.25, 0.49, 0.2501, 0.4259, 0.2845, 0.4226, 0.3418, 0.4717, 0.2968, 0.4854, 0.2845, 0.4226, 0.3174, 0.4126, 0.3833, 0.4496, 0.3418, 0.4717, 0.3174, 0.4126, 0.3478, 0.3963, 0.4197, 0.4197, 0.3833, 0.4496, 0.3478, 0.3963, 0.3745, 0.3745, 0.4496, 0.3833, 0.4197, 0.4197, 0.3745, 0.3745, 0.3963, 0.3478, 0.4717, 0.3418, 0.4496, 0.3833, 0.3963, 0.3478, 0.4126, 0.3174, 0.4854, 0.2968, 0.4717, 0.3418, 0.4126, 0.3174, 0.4226, 0.2845, 0.49, 0.25, 0.4854, 0.2968, 0.4226, 0.2845, 0.4259, 0.2501, 0.4854, 0.2032, 0.49, 0.25, 0.4259, 0.2501, 0.4226, 0.2158, 0.4717, 0.1582, 0.4854, 0.2032, 0.4226, 0.2158, 0.4125, 0.1828, 0.4496, 0.1167, 0.4717, 0.1582, 0.4125, 0.1828, 0.3963, 0.1523, 0.4197, 0.08029, 0.4496, 0.1167, 0.3963, 0.1523, 0.3744, 0.1256, 0.3833, 0.05045, 0.4197, 0.08029, 0.3744, 0.1256, 0.3477, 0.1037, 0.3418, 0.02827, 0.3833, 0.05045, 0.3477, 0.1037, 0.3172, 0.08746, 0.2968, 0.01461, 0.3418, 0.02827, 0.3172, 0.08746, 0.2842, 0.07744, 0.25, 0.01, 0.2968, 0.01461, 0.2842, 0.07744, 0.2499, 0.07405, 0.2032, 0.01461, 0.25, 0.01, 0.2499, 0.07405, 0.2155, 0.07743, 0.1582, 0.02827, 0.2032, 0.01461, 0.2155, 0.07743, 0.1826, 0.08743, 0.1167, 0.05045, 0.1582, 0.02827, 0.1826, 0.08743, 0.1522, 0.1037, 0.08029, 0.08029, 0.1167, 0.05045, 0.1522, 0.1037, 0.1255, 0.1255, 0.05045, 0.1167, 0.08029, 0.08029, 0.1255, 0.1255, 0.1037, 0.1522, 0.02827, 0.1582, 0.05045, 0.1167, 0.1037, 0.1522, 0.08743, 0.1826, 0.01461, 0.2032, 0.02827, 0.1582, 0.08743, 0.1826, 0.07743, 0.2155, 0.01, 0.25, 0.01461, 0.2032, 0.07743, 0.2155, 0.07405, 0.2499, 0.01461, 0.2968, 0.01, 0.25, 0.07405, 0.2499, 0.07744, 0.2842, 0.02827, 0.3418, 0.01461, 0.2968, 0.07744, 0.2842, 0.08746, 0.3172, 0.05045, 0.3833, 0.02827, 0.3418, 0.08746, 0.3172, 0.1037, 0.3477, 0.08029, 0.4197, 0.05045, 0.3833, 0.1037, 0.3477, 0.1256, 0.3744, 0.1167, 0.4496, 0.08029, 0.4197, 0.1256, 0.3744, 0.1523, 0.3963, 0.1582, 0.4717, 0.1167, 0.4496, 0.1523, 0.3963, 0.1828, 0.4125, 0.2032, 0.4854, 0.1582, 0.4717, 0.1828, 0.4125, 0.2158, 0.4226, 0.25, 0.49, 0.2032, 0.4854, 0.2158, 0.4226, 0.2501, 0.4259, 0.9688, 1.0, 1.0, 1.0, 1.0, 1.0, 0.9687, 1.0, 0.2845, 0.4226, 0.2501, 0.4259, 0.2158, 0.4226, 0.1828, 0.4125, 0.1523, 0.3963, 0.1256, 0.3744, 0.1037, 0.3477, 0.08746, 0.3172, 0.07744, 0.2842, 0.07405, 0.2499, 0.07743, 0.2155, 0.08743, 0.1826, 0.1037, 0.1522, 0.1255, 0.1255, 0.1522, 0.1037, 0.1826, 0.08743, 0.2155, 0.07743, 0.2499, 0.07405, 0.2842, 0.07744, 0.3172, 0.08746, 0.3477, 0.1037, 0.3744, 0.1256, 0.3963, 0.1523, 0.4125, 0.1828, 0.4226, 0.2158, 0.4259, 0.2501, 0.4226, 0.2845, 0.4126, 0.3174, 0.3963, 0.3478, 0.3745, 0.3745, 0.3478, 0.3963, 0.3174, 0.4126, 0.9375, 1.0, 0.9688, 1.0, 0.9687, 1.0, 0.9375, 1.0, 0.0, 1.0, 0.03125, 1.0, 0.03125, 1.0, 0.0, 1.0, 0.9062, 1.0, 0.9375, 1.0, 0.9375, 1.0, 0.9062, 1.0, 0.875, 1.0, 0.9062, 1.0, 0.9062, 1.0, 0.875, 1.0, 0.8438, 1.0, 0.875, 1.0, 0.875, 1.0, 0.8438, 1.0, 0.8125, 1.0, 0.8438, 1.0, 0.8438, 1.0, 0.8125, 1.0, 0.7812, 1.0, 0.8125, 1.0, 0.8125, 1.0, 0.7812, 1.0, 0.75, 1.0, 0.7812, 1.0, 0.7812, 1.0, 0.75, 1.0, 0.7188, 1.0, 0.75, 1.0, 0.75, 1.0, 0.7188, 1.0, 0.6875, 1.0, 0.7188, 1.0, 0.7188, 1.0, 0.6875, 1.0, 0.6562, 1.0, 0.6875, 1.0, 0.6875, 1.0, 0.6562, 1.0, 0.625, 1.0, 0.6562, 1.0, 0.6562, 1.0, 0.625, 1.0, 0.5938, 1.0, 0.625, 1.0, 0.625, 1.0, 0.5938, 1.0, 0.5625, 1.0, 0.5938, 1.0, 0.5938, 1.0, 0.5625, 1.0, 0.5312, 1.0, 0.5625, 1.0, 0.5625, 1.0, 0.5312, 1.0, 0.5, 1.0, 0.5312, 1.0, 0.5312, 1.0, 0.5, 1.0, 0.4688, 1.0, 0.5, 1.0, 0.5, 1.0, 0.4688, 1.0, 0.4375, 1.0, 0.4688, 1.0, 0.4688, 1.0, 0.4375, 1.0, 0.4062, 1.0, 0.4375, 1.0, 0.4375, 1.0, 0.4062, 1.0, 0.375, 1.0, 0.4062, 1.0, 0.4062, 1.0, 0.375, 1.0, 0.3438, 1.0, 0.375, 1.0, 0.375, 1.0, 0.3437, 1.0, 0.3125, 1.0, 0.3438, 1.0, 0.3437, 1.0, 0.3125, 1.0, 0.2812, 1.0, 0.3125, 1.0, 0.3125, 1.0, 0.2812, 1.0, 0.25, 1.0, 0.2812, 1.0, 0.2812, 1.0, 0.25, 1.0, 0.2188, 1.0, 0.25, 1.0, 0.25, 1.0, 0.2188, 1.0, 0.1875, 1.0, 0.2188, 1.0, 0.2188, 1.0, 0.1875, 1.0, 0.1562, 1.0, 0.1875, 1.0, 0.1875, 1.0, 0.1562, 1.0, 0.125, 1.0, 0.1562, 1.0, 0.1562, 1.0, 0.125, 1.0, 0.09375, 1.0, 0.125, 1.0, 0.125, 1.0, 0.09375, 1.0, 0.0625, 1.0, 0.09375, 1.0, 0.09375, 1.0, 0.0625, 1.0, 0.03125, 1.0, 0.0625, 1.0, 0.0625, 1.0, 0.03125, 1.0, 1.0, 0.5788, 0.9688, 0.5788, 0.9688, 0.5, 0.9951, 0.5, 0.9688, 0.5788, 0.9375, 0.5788, 0.9375, 0.5, 0.9688, 0.5, 0.9375, 0.5788, 0.9062, 0.5788, 0.9063, 0.5, 0.9375, 0.5, 0.9062, 0.5788, 0.875, 0.5788, 0.875, 0.5, 0.9063, 0.5, 0.875, 0.5788, 0.8438, 0.5788, 0.8437, 0.5, 0.875, 0.5, 0.8438, 0.5788, 0.8125, 0.5788, 0.8125, 0.5, 0.8437, 0.5, 0.8125, 0.5788, 0.7812, 0.5788, 0.7812, 0.5, 0.8125, 0.5, 0.7812, 0.5788, 0.75, 0.5788, 0.75, 0.5, 0.7812, 0.5, 0.75, 0.5788, 0.7188, 0.5788, 0.7187, 0.5, 0.75, 0.5, 0.7188, 0.5788, 0.6875, 0.5788, 0.6875, 0.5, 0.7187, 0.5, 0.6875, 0.5788, 0.6563, 0.5788, 0.6562, 0.5, 0.6875, 0.5, 0.6563, 0.5788, 0.625, 0.5788, 0.625, 0.5, 0.6562, 0.5, 0.625, 0.5788, 0.5938, 0.5788, 0.5938, 0.5, 0.625, 0.5, 0.5938, 0.5788, 0.5625, 0.5788, 0.5625, 0.5, 0.5938, 0.5, 0.5625, 0.5788, 0.5312, 0.5788, 0.5313, 0.5, 0.5625, 0.5, 0.5312, 0.5788, 0.5, 0.5788, 0.5, 0.5, 0.5313, 0.5, 0.5, 0.5788, 0.4687, 0.5788, 0.4688, 0.5, 0.5, 0.5, 0.4687, 0.5788, 0.4375, 0.5788, 0.4375, 0.5, 0.4688, 0.5, 0.4375, 0.5788, 0.4063, 0.5788, 0.4063, 0.5, 0.4375, 0.5, 0.4063, 0.5788, 0.375, 0.5788, 0.375, 0.5, 0.4063, 0.5, 0.375, 0.5788, 0.3438, 0.5788, 0.3437, 0.5, 0.375, 0.5, 0.3438, 0.5788, 0.3125, 0.5788, 0.3125, 0.5, 0.3437, 0.5, 0.3125, 0.5788, 0.2812, 0.5788, 0.2812, 0.5, 0.3125, 0.5, 0.2812, 0.5788, 0.25, 0.5788, 0.25, 0.5, 0.2812, 0.5, 0.25, 0.5788, 0.2188, 0.5788, 0.2187, 0.5, 0.25, 0.5, 0.2188, 0.5788, 0.1875, 0.5788, 0.1875, 0.5, 0.2187, 0.5, 0.1875, 0.5788, 0.1562, 0.5788, 0.1562, 0.5, 0.1875, 0.5, 0.1562, 0.5788, 0.125, 0.5788, 0.125, 0.5, 0.1562, 0.5, 0.125, 0.5788, 0.09375, 0.5788, 0.09375, 0.5, 0.125, 0.5, 0.09375, 0.5788, 0.0625, 0.5788, 0.0625, 0.5, 0.09375, 0.5, 0.0625, 0.5788, 0.03125, 0.5788, 0.03125, 0.5, 0.0625, 0.5, 0.03125, 0.5788, 0.0, 0.5788, 0.00491, 0.5, 0.03125, 0.5, 0.9375, 0.5, 0.9063, 0.5, 0.9063, 0.5, 0.9375, 0.5, 1.0, 0.5788, 1.0, 1.0, 0.9688, 1.0, 0.9688, 0.5788, 0.03125, 0.5788, 0.03125, 1.0, 0.0, 1.0, 0.0, 0.5788, 0.9688, 0.5788, 0.9688, 1.0, 0.9375, 1.0, 0.9375, 0.5788, 0.9375, 0.5788, 0.9375, 1.0, 0.9062, 1.0, 0.9062, 0.5788, 0.9062, 0.5788, 0.9062, 1.0, 0.875, 1.0, 0.875, 0.5788, 0.875, 0.5788, 0.875, 1.0, 0.8438, 1.0, 0.8438, 0.5788, 0.8438, 0.5788, 0.8438, 1.0, 0.8125, 1.0, 0.8125, 0.5788, 0.8125, 0.5788, 0.8125, 1.0, 0.7812, 1.0, 0.7812, 0.5788, 0.7812, 0.5788, 0.7812, 1.0, 0.75, 1.0, 0.75, 0.5788, 0.75, 0.5788, 0.75, 1.0, 0.7188, 1.0, 0.7188, 0.5788, 0.7188, 0.5788, 0.7188, 1.0, 0.6875, 1.0, 0.6875, 0.5788, 0.6875, 0.5788, 0.6875, 1.0, 0.6562, 1.0, 0.6563, 0.5788, 0.6563, 0.5788, 0.6562, 1.0, 0.625, 1.0, 0.625, 0.5788, 0.625, 0.5788, 0.625, 1.0, 0.5938, 1.0, 0.5938, 0.5788, 0.5938, 0.5788, 0.5938, 1.0, 0.5625, 1.0, 0.5625, 0.5788, 0.5625, 0.5788, 0.5625, 1.0, 0.5312, 1.0, 0.5312, 0.5788, 0.5312, 0.5788, 0.5312, 1.0, 0.5, 1.0, 0.5, 0.5788, 0.5, 0.5788, 0.5, 1.0, 0.4688, 1.0, 0.4687, 0.5788, 0.4687, 0.5788, 0.4688, 1.0, 0.4375, 1.0, 0.4375, 0.5788, 0.4375, 0.5788, 0.4375, 1.0, 0.4062, 1.0, 0.4063, 0.5788, 0.4063, 0.5788, 0.4062, 1.0, 0.375, 1.0, 0.375, 0.5788, 0.375, 0.5788, 0.375, 1.0, 0.3438, 1.0, 0.3438, 0.5788, 0.3438, 0.5788, 0.3438, 1.0, 0.3125, 1.0, 0.3125, 0.5788, 0.3125, 0.5788, 0.3125, 1.0, 0.2812, 1.0, 0.2812, 0.5788, 0.2812, 0.5788, 0.2812, 1.0, 0.25, 1.0, 0.25, 0.5788, 0.25, 0.5788, 0.25, 1.0, 0.2188, 1.0, 0.2188, 0.5788, 0.2188, 0.5788, 0.2188, 1.0, 0.1875, 1.0, 0.1875, 0.5788, 0.1875, 0.5788, 0.1875, 1.0, 0.1562, 1.0, 0.1562, 0.5788, 0.1562, 0.5788, 0.1562, 1.0, 0.125, 1.0, 0.125, 0.5788, 0.125, 0.5788, 0.125, 1.0, 0.09375, 1.0, 0.09375, 0.5788, 0.09375, 0.5788, 0.09375, 1.0, 0.0625, 1.0, 0.0625, 0.5788, 0.0625, 0.5788, 0.0625, 1.0, 0.03125, 1.0, 0.03125, 0.5788, 0.8271, 0.2822, 0.8318, 0.2666, 0.8318, 0.2666, 0.8271, 0.2822, 0.7659, 0.1682, 0.7496, 0.1666, 0.7496, 0.1666, 0.7659, 0.1682, 0.7822, 0.3271, 0.7966, 0.3194, 0.7966, 0.3194, 0.7822, 0.3271, 0.8193, 0.2039, 0.8089, 0.1911, 0.8089, 0.1911, 0.8193, 0.2039, 0.6909, 0.1909, 0.6806, 0.2034, 0.6806, 0.2034, 0.6909, 0.1909, 0.7039, 0.3193, 0.7184, 0.327, 0.7184, 0.327, 0.7039, 0.3193, 0.8318, 0.2666, 0.8334, 0.2504, 0.8334, 0.2504, 0.8318, 0.2666, 0.7496, 0.1666, 0.7334, 0.1682, 0.7334, 0.1682, 0.7496, 0.1666, 0.6682, 0.2659, 0.673, 0.2816, 0.673, 0.2816, 0.6682, 0.2659, 0.7966, 0.3194, 0.8091, 0.3091, 0.8091, 0.3091, 0.7966, 0.3194, 0.8089, 0.1911, 0.7961, 0.1807, 0.7961, 0.1807, 0.8089, 0.1911, 0.6806, 0.2034, 0.6729, 0.2178, 0.6729, 0.2178, 0.6806, 0.2034, 0.7184, 0.327, 0.7341, 0.3318, 0.7341, 0.3318, 0.7184, 0.327, 0.8334, 0.2504, 0.8318, 0.2341, 0.8318, 0.2341, 0.8334, 0.2504, 0.7334, 0.1682, 0.7178, 0.1729, 0.7178, 0.1729, 0.7334, 0.1682, 0.673, 0.2816, 0.6807, 0.2961, 0.6807, 0.2961, 0.673, 0.2816, 0.8091, 0.3091, 0.8194, 0.2966, 0.8194, 0.2966, 0.8091, 0.3091, 0.7961, 0.1807, 0.7816, 0.173, 0.7816, 0.173, 0.7961, 0.1807, 0.6729, 0.2178, 0.6682, 0.2334, 0.6682, 0.2334, 0.6729, 0.2178, 0.7341, 0.3318, 0.7504, 0.3334, 0.7504, 0.3334, 0.7341, 0.3318, 0.7504, 0.3334, 0.7666, 0.3318, 0.7666, 0.3318, 0.7504, 0.3334, 0.8318, 0.2341, 0.827, 0.2184, 0.827, 0.2184, 0.8318, 0.2341, 0.7178, 0.1729, 0.7034, 0.1806, 0.7034, 0.1806, 0.7178, 0.1729, 0.6807, 0.2961, 0.6911, 0.3089, 0.6911, 0.3089, 0.6807, 0.2961, 0.8194, 0.2966, 0.8271, 0.2822, 0.8271, 0.2822, 0.8194, 0.2966, 0.7816, 0.173, 0.7659, 0.1682, 0.7659, 0.1682, 0.7816, 0.173, 0.6682, 0.2334, 0.6666, 0.2496, 0.6666, 0.2496, 0.6682, 0.2334, 0.7666, 0.3318, 0.7822, 0.3271, 0.7822, 0.3271, 0.7666, 0.3318, 0.827, 0.2184, 0.8193, 0.2039, 0.8193, 0.2039, 0.827, 0.2184, 0.7034, 0.1806, 0.6909, 0.1909, 0.6909, 0.1909, 0.7034, 0.1806, 0.7504, 0.3334, 0.7341, 0.3318, 0.7181, 0.4114, 0.7502, 0.4146, 0.7341, 0.3318, 0.7184, 0.327, 0.6872, 0.402, 0.7181, 0.4114, 0.7184, 0.327, 0.7039, 0.3193, 0.6587, 0.3868, 0.6872, 0.402, 0.7039, 0.3193, 0.6911, 0.3089, 0.6337, 0.3663, 0.6587, 0.3868, 0.6911, 0.3089, 0.6807, 0.2961, 0.6132, 0.3413, 0.6337, 0.3663, 0.6807, 0.2961, 0.673, 0.2816, 0.598, 0.3128, 0.6132, 0.3413, 0.673, 0.2816, 0.6682, 0.2659, 0.5886, 0.2819, 0.598, 0.3128, 0.6682, 0.2659, 0.6666, 0.2496, 0.5854, 0.2498, 0.5886, 0.2819, 0.6666, 0.2496, 0.6682, 0.2334, 0.5886, 0.2177, 0.5854, 0.2498, 0.6682, 0.2334, 0.6729, 0.2178, 0.5979, 0.1869, 0.5886, 0.2177, 0.6729, 0.2178, 0.6806, 0.2034, 0.6131, 0.1585, 0.5979, 0.1869, 0.6806, 0.2034, 0.6909, 0.1909, 0.6336, 0.1336, 0.6131, 0.1585, 0.6909, 0.1909, 0.7034, 0.1806, 0.6585, 0.1131, 0.6336, 0.1336, 0.7034, 0.1806, 0.7178, 0.1729, 0.6869, 0.09795, 0.6585, 0.1131, 0.7178, 0.1729, 0.7334, 0.1682, 0.7177, 0.08859, 0.6869, 0.09795, 0.7334, 0.1682, 0.7496, 0.1666, 0.7498, 0.08543, 0.7177, 0.08859, 0.7496, 0.1666, 0.7659, 0.1682, 0.7819, 0.0886, 0.7498, 0.08543, 0.7659, 0.1682, 0.7816, 0.173, 0.8128, 0.09797, 0.7819, 0.0886, 0.7816, 0.173, 0.7961, 0.1807, 0.8413, 0.1132, 0.8128, 0.09797, 0.7961, 0.1807, 0.8089, 0.1911, 0.8663, 0.1337, 0.8413, 0.1132, 0.8089, 0.1911, 0.8193, 0.2039, 0.8868, 0.1587, 0.8663, 0.1337, 0.8193, 0.2039, 0.827, 0.2184, 0.902, 0.1872, 0.8868, 0.1587, 0.827, 0.2184, 0.8318, 0.2341, 0.9114, 0.2181, 0.902, 0.1872, 0.8318, 0.2341, 0.8334, 0.2504, 0.9146, 0.2502, 0.9114, 0.2181, 0.8334, 0.2504, 0.8318, 0.2666, 0.9114, 0.2823, 0.9146, 0.2502, 0.8318, 0.2666, 0.8271, 0.2822, 0.9021, 0.3131, 0.9114, 0.2823, 0.8271, 0.2822, 0.8194, 0.2966, 0.8869, 0.3415, 0.9021, 0.3131, 0.8194, 0.2966, 0.8091, 0.3091, 0.8664, 0.3664, 0.8869, 0.3415, 0.8091, 0.3091, 0.7966, 0.3194, 0.8415, 0.3869, 0.8664, 0.3664, 0.7966, 0.3194, 0.7822, 0.3271, 0.8131, 0.4021, 0.8415, 0.3869, 0.7822, 0.3271, 0.7666, 0.3318, 0.7823, 0.4114, 0.8131, 0.4021, 0.7666, 0.3318, 0.7504, 0.3334, 0.7502, 0.4146, 0.7823, 0.4114, 0.7502, 0.4146, 0.7181, 0.4114, 0.7181, 0.4114, 0.7502, 0.4146, 0.6666, 0.2496, 0.6682, 0.2659, 0.6682, 0.2659, 0.6666, 0.2496, 0.7181, 0.4114, 0.6872, 0.402, 0.6872, 0.402, 0.7181, 0.4114, 0.6872, 0.402, 0.6587, 0.3868, 0.6587, 0.3868, 0.6872, 0.402, 0.6587, 0.3868, 0.6337, 0.3663, 0.6337, 0.3663, 0.6587, 0.3868, 0.6337, 0.3663, 0.6132, 0.3413, 0.6132, 0.3413, 0.6337, 0.3663, 0.6132, 0.3413, 0.598, 0.3128, 0.598, 0.3128, 0.6132, 0.3413, 0.598, 0.3128, 0.5886, 0.2819, 0.5886, 0.2819, 0.598, 0.3128, 0.5886, 0.2819, 0.5854, 0.2498, 0.5854, 0.2498, 0.5886, 0.2819, 0.5854, 0.2498, 0.5886, 0.2177, 0.5886, 0.2177, 0.5854, 0.2498, 0.5886, 0.2177, 0.5979, 0.1869, 0.5979, 0.1869, 0.5886, 0.2177, 0.5979, 0.1869, 0.6131, 0.1585, 0.6131, 0.1585, 0.5979, 0.1869, 0.6131, 0.1585, 0.6336, 0.1336, 0.6336, 0.1336, 0.6131, 0.1585, 0.6336, 0.1336, 0.6585, 0.1131, 0.6585, 0.1131, 0.6336, 0.1336, 0.6585, 0.1131, 0.6869, 0.09795, 0.6869, 0.09795, 0.6585, 0.1131, 0.6869, 0.09795, 0.7177, 0.08859, 0.7177, 0.08859, 0.6869, 0.09795, 0.7177, 0.08859, 0.7498, 0.08543, 0.7498, 0.08543, 0.7177, 0.08859, 0.7498, 0.08543, 0.7819, 0.0886, 0.7819, 0.0886, 0.7498, 0.08543, 0.7819, 0.0886, 0.8128, 0.09797, 0.8128, 0.09797, 0.7819, 0.0886, 0.8128, 0.09797, 0.8413, 0.1132, 0.8413, 0.1132, 0.8128, 0.09797, 0.8413, 0.1132, 0.8663, 0.1337, 0.8663, 0.1337, 0.8413, 0.1132, 0.8663, 0.1337, 0.8868, 0.1587, 0.8868, 0.1587, 0.8663, 0.1337, 0.8868, 0.1587, 0.902, 0.1872, 0.902, 0.1872, 0.8868, 0.1587, 0.902, 0.1872, 0.9114, 0.2181, 0.9114, 0.2181, 0.902, 0.1872, 0.9114, 0.2181, 0.9146, 0.2502, 0.9146, 0.2502, 0.9114, 0.2181, 0.9146, 0.2502, 0.9114, 0.2823, 0.9114, 0.2823, 0.9146, 0.2502, 0.9114, 0.2823, 0.9021, 0.3131, 0.9021, 0.3131, 0.9114, 0.2823, 0.9021, 0.3131, 0.8869, 0.3415, 0.8869, 0.3415, 0.9021, 0.3131, 0.8869, 0.3415, 0.8664, 0.3664, 0.8664, 0.3664, 0.8869, 0.3415, 0.8664, 0.3664, 0.8415, 0.3869, 0.8415, 0.3869, 0.8664, 0.3664, 0.8415, 0.3869, 0.8131, 0.4021, 0.8131, 0.4021, 0.8415, 0.3869, 0.8131, 0.4021, 0.7823, 0.4114, 0.7823, 0.4114, 0.8131, 0.4021, 0.7823, 0.4114, 0.7502, 0.4146, 0.7502, 0.4146, 0.7823, 0.4114, 0.7509, 0.2517, 0.7666, 0.3318, 0.7822, 0.3271, 0.7513, 0.2515, 0.7966, 0.3194, 0.8091, 0.3091, 0.7515, 0.2513, 0.8194, 0.2966, 0.8271, 0.2822, 0.7517, 0.2502, 0.8318, 0.2341, 0.827, 0.2184, 0.7513, 0.2494, 0.8193, 0.2039, 0.8089, 0.1911, 0.7506, 0.2487, 0.7961, 0.1807, 0.7816, 0.173, 0.7341, 0.3318, 0.7504, 0.3334, 0.7504, 0.3334, 0.7341, 0.3318, 0.7491, 0.2483, 0.7334, 0.1682, 0.7178, 0.1729, 0.7487, 0.2485, 0.7034, 0.1806, 0.6909, 0.1909, 0.7485, 0.2487, 0.6806, 0.2034, 0.6729, 0.2178, 0.7483, 0.2498, 0.6682, 0.2659, 0.673, 0.2816, 0.7487, 0.2506, 0.6807, 0.2961, 0.6911, 0.3089, 0.7494, 0.2513, 0.7039, 0.3193, 0.7184, 0.327, 0.7498, 0.2515, 0.7184, 0.327, 0.7341, 0.3318, 0.7511, 0.2516, 0.7822, 0.3271, 0.7966, 0.3194, 0.7514, 0.2514, 0.8091, 0.3091, 0.8194, 0.2966, 0.7516, 0.2511, 0.8271, 0.2822, 0.8318, 0.2666, 0.7515, 0.2498, 0.827, 0.2184, 0.8193, 0.2039, 0.751, 0.249, 0.8089, 0.1911, 0.7961, 0.1807, 0.7502, 0.2485, 0.7816, 0.173, 0.7659, 0.1682, 0.7517, 0.2509, 0.8318, 0.2666, 0.8318, 0.2666, 0.7517, 0.2509, 0.7489, 0.2484, 0.7178, 0.1729, 0.7034, 0.1806, 0.7486, 0.2486, 0.6909, 0.1909, 0.6806, 0.2034, 0.7484, 0.2489, 0.6729, 0.2178, 0.6682, 0.2334, 0.7496, 0.1666, 0.7334, 0.1682, 0.7334, 0.1682, 0.7496, 0.1666, 0.7484, 0.2502, 0.673, 0.2816, 0.6807, 0.2961, 0.749, 0.251, 0.6911, 0.3089, 0.7039, 0.3193, 0.7666, 0.3318, 0.7822, 0.3271, 0.7822, 0.3271, 0.7666, 0.3318, 0.7822, 0.3271, 0.7966, 0.3194, 0.7966, 0.3194, 0.7822, 0.3271, 0.7504, 0.3334, 0.7666, 0.3318, 0.7666, 0.3318, 0.7504, 0.3334, 0.7966, 0.3194, 0.8091, 0.3091, 0.8091, 0.3091, 0.7966, 0.3194, 0.8091, 0.3091, 0.8194, 0.2966, 0.8194, 0.2966, 0.8091, 0.3091, 0.8194, 0.2966, 0.8271, 0.2822, 0.8271, 0.2822, 0.8194, 0.2966, 0.8271, 0.2822, 0.8318, 0.2666, 0.8318, 0.2666, 0.8271, 0.2822, 0.8318, 0.2666, 0.8334, 0.2504, 0.8334, 0.2504, 0.8318, 0.2666, 0.8334, 0.2504, 0.8318, 0.2341, 0.8318, 0.2341, 0.8334, 0.2504, 0.8318, 0.2341, 0.827, 0.2184, 0.827, 0.2184, 0.8318, 0.2341, 0.827, 0.2184, 0.8193, 0.2039, 0.8193, 0.2039, 0.827, 0.2184, 0.8193, 0.2039, 0.8089, 0.1911, 0.8089, 0.1911, 0.8193, 0.2039, 0.8089, 0.1911, 0.7961, 0.1807, 0.7961, 0.1807, 0.8089, 0.1911, 0.7961, 0.1807, 0.7816, 0.173, 0.7816, 0.173, 0.7961, 0.1807, 0.7816, 0.173, 0.7659, 0.1682, 0.7659, 0.1682, 0.7816, 0.173, 0.7659, 0.1682, 0.7496, 0.1666, 0.7496, 0.1666, 0.7659, 0.1682, 0.7496, 0.1666, 0.7334, 0.1682, 0.7334, 0.1682, 0.7496, 0.1666, 0.7334, 0.1682, 0.7178, 0.1729, 0.7178, 0.1729, 0.7334, 0.1682, 0.7178, 0.1729, 0.7034, 0.1806, 0.7034, 0.1806, 0.7178, 0.1729, 0.7034, 0.1806, 0.6909, 0.1909, 0.6909, 0.1909, 0.7034, 0.1806, 0.6909, 0.1909, 0.6806, 0.2034, 0.6806, 0.2034, 0.6909, 0.1909, 0.6806, 0.2034, 0.6729, 0.2178, 0.6729, 0.2178, 0.6806, 0.2034, 0.6729, 0.2178, 0.6682, 0.2334, 0.6682, 0.2334, 0.6729, 0.2178, 0.6682, 0.2334, 0.6666, 0.2496, 0.6666, 0.2496, 0.6682, 0.2334, 0.6666, 0.2496, 0.6682, 0.2659, 0.6682, 0.2659, 0.6666, 0.2496, 0.6682, 0.2659, 0.673, 0.2816, 0.673, 0.2816, 0.6682, 0.2659, 0.673, 0.2816, 0.6807, 0.2961, 0.6807, 0.2961, 0.673, 0.2816, 0.6807, 0.2961, 0.6911, 0.3089, 0.6911, 0.3089, 0.6807, 0.2961, 0.6911, 0.3089, 0.7039, 0.3193, 0.7039, 0.3193, 0.6911, 0.3089, 0.7039, 0.3193, 0.7184, 0.327, 0.7184, 0.327, 0.7039, 0.3193, 0.7184, 0.327, 0.7341, 0.3318, 0.7341, 0.3318, 0.7184, 0.327, 0.7341, 0.3318, 0.7504, 0.3334, 0.7504, 0.3334, 0.7341, 0.3318, 0.7517, 0.2509, 0.8318, 0.2666, 0.8334, 0.2504, 0.7498, 0.2483, 0.7659, 0.1682, 0.7496, 0.1666, 0.7483, 0.2491, 0.6682, 0.2334, 0.6666, 0.2496, 0.7506, 0.2517, 0.7504, 0.3334, 0.7666, 0.3318, 0.7517, 0.2506, 0.8334, 0.2504, 0.8318, 0.2341, 0.7494, 0.2483, 0.7496, 0.1666, 0.7334, 0.1682, 0.7483, 0.2494, 0.6666, 0.2496, 0.6682, 0.2659, 0.7502, 0.2517, 0.7341, 0.3318, 0.7504, 0.3334, 0.8318, 0.2666, 0.8334, 0.2504, 0.8334, 0.2504, 0.8318, 0.2666, 0.7666, 0.3318, 0.7509, 0.2517, 0.7509, 0.2517, 0.7666, 0.3318, 0.7498, 0.2483, 0.7659, 0.1682, 0.7659, 0.1682, 0.7498, 0.2483, 0.7659, 0.1682, 0.7496, 0.1666, 0.7496, 0.1666, 0.7659, 0.1682, 0.8318, 0.2341, 0.7517, 0.2502, 0.7517, 0.2502, 0.8318, 0.2341, 0.7483, 0.2491, 0.6682, 0.2334, 0.6682, 0.2334, 0.7483, 0.2491, 0.8334, 0.2504, 0.8318, 0.2341, 0.8318, 0.2341, 0.8334, 0.2504, 0.7502, 0.2517, 0.7341, 0.3318, 0.7341, 0.3318, 0.7502, 0.2517, 0.6682, 0.2334, 0.6666, 0.2496, 0.6666, 0.2496, 0.6682, 0.2334, 0.7334, 0.1682, 0.7491, 0.2483, 0.7491, 0.2483, 0.7334, 0.1682, 0.6666, 0.2496, 0.6682, 0.2659, 0.6682, 0.2659, 0.6666, 0.2496, 0.6682, 0.2659, 0.7483, 0.2498, 0.7483, 0.2498, 0.6682, 0.2659, 0.7504, 0.3334, 0.7666, 0.3318, 0.7666, 0.3318, 0.7504, 0.3334])
me_cylinder.materials.append(mat_material_001)
me_cylinder.materials.append(mat_material_002)
me_cylinder.materials.append(mat_material_003)
me_cylinder.update()

# ---- objects
ob_obengplus = bpy.data.objects.new('obengPlus', me_cylinder)

# ---- transforms, parenting, visibility, modifiers, constraints
ob_obengplus.location = (-2.128e-16, -0.005118, 0.1106)
ob_obengplus.scale = (0.01202, 0.01202, 0.01202)

# ---- collection membership
col_collection.objects.link(ob_obengplus)

# ---- scene / render settings (as saved in the file)
scene.frame_start = 1; scene.frame_end = 250; scene.frame_set(23)
scene.render.engine = 'BLENDER_EEVEE_NEXT'
scene.render.bake_bias = 0.0
scene.render.bake_samples = 0
bpy.context.view_layer.update()

# ---- added for rendering (the .blend has no active camera and no usable light): camera, sun
cam_auto = bpy.data.cameras.new('AutoCamera')
cam_auto.lens = 50.0
cam_auto.sensor_width = 36.0
cam_auto.clip_end = 1000.0
ob_auto_camera = bpy.data.objects.new('AutoCamera', cam_auto)
scene.collection.objects.link(ob_auto_camera)
ob_auto_camera.location = (0.185045, -0.227172, 0.224717)
ob_auto_camera.rotation_euler = (1.09748, -7.21219e-08, 0.694738)
scene.camera = ob_auto_camera
light_auto_sun = bpy.data.lights.new('AutoSun', 'SUN')
light_auto_sun.energy = 3.0
light_auto_sun.angle = 0.0523599
ob_auto_sun = bpy.data.objects.new('AutoSun', light_auto_sun)
scene.collection.objects.link(ob_auto_sun)
ob_auto_sun.rotation_euler = (0.872665, 0.174533, 0.523599)
bpy.context.view_layer.update()
